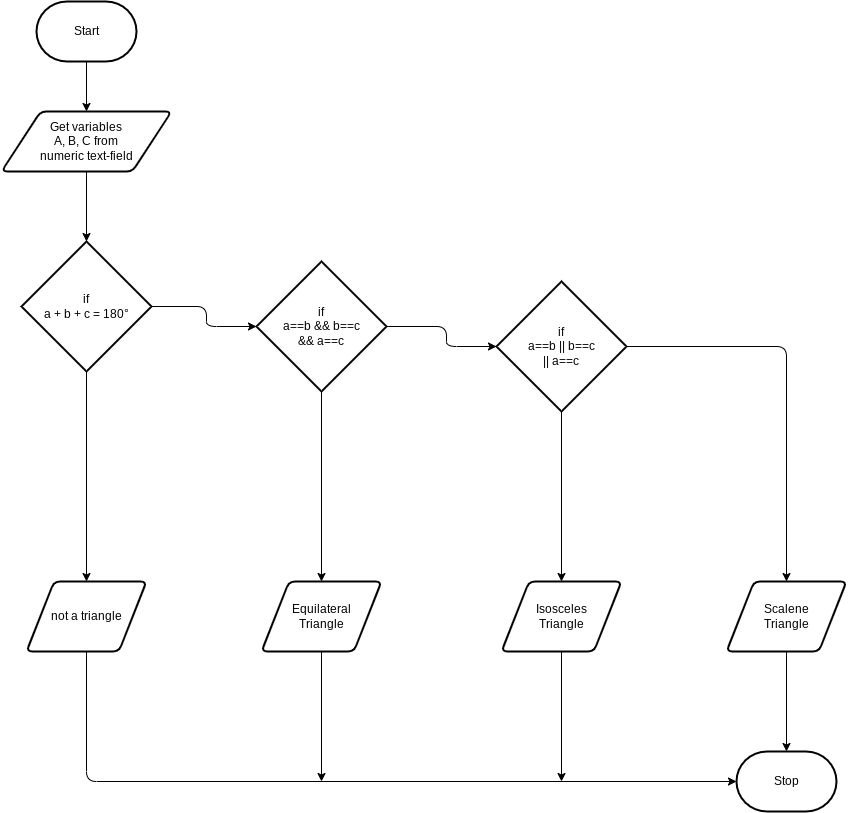

The diagram above was exported from draw.io. Its source (the exported page's mxGraphModel, read from the mxfile embedded in the PNG):
<mxGraphModel dx="900" dy="703" grid="1" gridSize="10" guides="1" tooltips="1" connect="1" arrows="1" fold="1" page="1" pageScale="1" pageWidth="850" pageHeight="1100" math="0" shadow="0">
  <root>
    <mxCell id="0" />
    <mxCell id="1" parent="0" />
    <mxCell id="14" value="" style="edgeStyle=none;html=1;" edge="1" parent="1" source="10" target="12">
      <mxGeometry relative="1" as="geometry" />
    </mxCell>
    <mxCell id="10" value="Start" style="strokeWidth=2;html=1;shape=mxgraph.flowchart.terminator;whiteSpace=wrap;" vertex="1" parent="1">
      <mxGeometry x="190" y="240" width="100" height="60" as="geometry" />
    </mxCell>
    <mxCell id="11" value="Stop" style="strokeWidth=2;html=1;shape=mxgraph.flowchart.terminator;whiteSpace=wrap;" vertex="1" parent="1">
      <mxGeometry x="890" y="990" width="100" height="60" as="geometry" />
    </mxCell>
    <mxCell id="16" value="" style="edgeStyle=none;html=1;" edge="1" parent="1" source="12" target="15">
      <mxGeometry relative="1" as="geometry" />
    </mxCell>
    <mxCell id="12" value="Get variables&lt;br&gt;A, B, C from&lt;br&gt;numeric text-field" style="shape=parallelogram;html=1;strokeWidth=2;perimeter=parallelogramPerimeter;whiteSpace=wrap;rounded=1;arcSize=12;size=0.23;" vertex="1" parent="1">
      <mxGeometry x="155" y="350" width="170" height="60" as="geometry" />
    </mxCell>
    <mxCell id="18" value="" style="edgeStyle=none;html=1;" edge="1" parent="1" source="15" target="17">
      <mxGeometry relative="1" as="geometry" />
    </mxCell>
    <mxCell id="20" style="edgeStyle=none;html=1;exitX=1;exitY=0.5;exitDx=0;exitDy=0;exitPerimeter=0;" edge="1" parent="1" source="15" target="19">
      <mxGeometry relative="1" as="geometry">
        <mxPoint x="330" y="560" as="sourcePoint" />
        <Array as="points">
          <mxPoint x="360" y="545" />
          <mxPoint x="360" y="565" />
        </Array>
      </mxGeometry>
    </mxCell>
    <mxCell id="15" value="if&lt;br&gt;a + b + c = 180°" style="strokeWidth=2;html=1;shape=mxgraph.flowchart.decision;whiteSpace=wrap;" vertex="1" parent="1">
      <mxGeometry x="175" y="480" width="130" height="130" as="geometry" />
    </mxCell>
    <mxCell id="32" style="edgeStyle=none;html=1;entryX=0;entryY=0.5;entryDx=0;entryDy=0;entryPerimeter=0;" edge="1" parent="1" source="17" target="11">
      <mxGeometry relative="1" as="geometry">
        <mxPoint x="240" y="1030" as="targetPoint" />
        <Array as="points">
          <mxPoint x="240" y="1020" />
        </Array>
      </mxGeometry>
    </mxCell>
    <mxCell id="17" value="not a triangle" style="shape=parallelogram;html=1;strokeWidth=2;perimeter=parallelogramPerimeter;whiteSpace=wrap;rounded=1;arcSize=12;size=0.23;" vertex="1" parent="1">
      <mxGeometry x="180" y="820" width="120" height="70" as="geometry" />
    </mxCell>
    <mxCell id="27" style="edgeStyle=none;html=1;entryX=0.5;entryY=0;entryDx=0;entryDy=0;" edge="1" parent="1" source="19" target="26">
      <mxGeometry relative="1" as="geometry" />
    </mxCell>
    <mxCell id="19" value="if&lt;br&gt;a==b &amp;amp;&amp;amp; b==c&lt;br&gt;&amp;amp;&amp;amp; a==c" style="strokeWidth=2;html=1;shape=mxgraph.flowchart.decision;whiteSpace=wrap;" vertex="1" parent="1">
      <mxGeometry x="410" y="500" width="130" height="130" as="geometry" />
    </mxCell>
    <mxCell id="21" style="edgeStyle=none;html=1;exitX=1;exitY=0.5;exitDx=0;exitDy=0;exitPerimeter=0;entryX=0;entryY=0.5;entryDx=0;entryDy=0;entryPerimeter=0;" edge="1" parent="1" source="19" target="22">
      <mxGeometry relative="1" as="geometry">
        <mxPoint x="550" y="555" as="sourcePoint" />
        <mxPoint x="655" y="580" as="targetPoint" />
        <Array as="points">
          <mxPoint x="600" y="565" />
          <mxPoint x="600" y="585" />
        </Array>
      </mxGeometry>
    </mxCell>
    <mxCell id="28" style="edgeStyle=none;html=1;" edge="1" parent="1" source="22" target="25">
      <mxGeometry relative="1" as="geometry" />
    </mxCell>
    <mxCell id="31" style="edgeStyle=none;html=1;exitX=1;exitY=0.5;exitDx=0;exitDy=0;exitPerimeter=0;entryX=0.5;entryY=0;entryDx=0;entryDy=0;" edge="1" parent="1" source="22" target="30">
      <mxGeometry relative="1" as="geometry">
        <mxPoint x="960.0000000000002" y="585.5714285714287" as="targetPoint" />
        <Array as="points">
          <mxPoint x="940" y="585" />
        </Array>
      </mxGeometry>
    </mxCell>
    <mxCell id="22" value="if&lt;br&gt;a==b || b==c&lt;br&gt;|| a==c" style="strokeWidth=2;html=1;shape=mxgraph.flowchart.decision;whiteSpace=wrap;" vertex="1" parent="1">
      <mxGeometry x="650" y="520" width="130" height="130" as="geometry" />
    </mxCell>
    <mxCell id="34" style="edgeStyle=none;html=1;" edge="1" parent="1" source="25">
      <mxGeometry relative="1" as="geometry">
        <mxPoint x="715" y="1020" as="targetPoint" />
      </mxGeometry>
    </mxCell>
    <mxCell id="25" value="Isosceles&lt;br&gt;Triangle" style="shape=parallelogram;html=1;strokeWidth=2;perimeter=parallelogramPerimeter;whiteSpace=wrap;rounded=1;arcSize=12;size=0.23;" vertex="1" parent="1">
      <mxGeometry x="655" y="820" width="120" height="70" as="geometry" />
    </mxCell>
    <mxCell id="33" style="edgeStyle=none;html=1;" edge="1" parent="1" source="26">
      <mxGeometry relative="1" as="geometry">
        <mxPoint x="475" y="1020" as="targetPoint" />
      </mxGeometry>
    </mxCell>
    <mxCell id="26" value="Equilateral&lt;br&gt;Triangle" style="shape=parallelogram;html=1;strokeWidth=2;perimeter=parallelogramPerimeter;whiteSpace=wrap;rounded=1;arcSize=12;size=0.23;" vertex="1" parent="1">
      <mxGeometry x="415" y="820" width="120" height="70" as="geometry" />
    </mxCell>
    <mxCell id="35" style="edgeStyle=none;html=1;entryX=0.5;entryY=0;entryDx=0;entryDy=0;entryPerimeter=0;" edge="1" parent="1" source="30" target="11">
      <mxGeometry relative="1" as="geometry" />
    </mxCell>
    <mxCell id="30" value="Scalene&lt;br&gt;Triangle" style="shape=parallelogram;html=1;strokeWidth=2;perimeter=parallelogramPerimeter;whiteSpace=wrap;rounded=1;arcSize=12;size=0.23;" vertex="1" parent="1">
      <mxGeometry x="880" y="820" width="120" height="70" as="geometry" />
    </mxCell>
  </root>
</mxGraphModel>